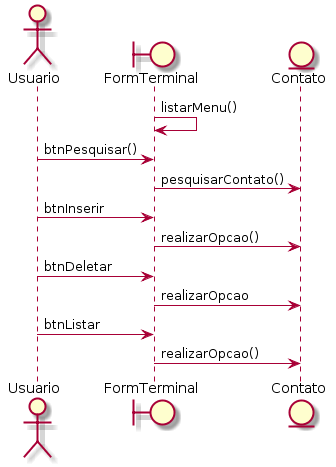

The diagram above was rendered by PlantUML. Its source (embedded in the PNG):
@startuml
actor Usuario
boundary FormTerminal
entity Contato

FormTerminal -> FormTerminal : listarMenu()
Usuario -> FormTerminal : btnPesquisar()
FormTerminal -> Contato : pesquisarContato()
Usuario -> FormTerminal : btnInserir
FormTerminal -> Contato : realizarOpcao()
Usuario -> FormTerminal : btnDeletar
FormTerminal -> Contato : realizarOpcao
Usuario -> FormTerminal : btnListar
FormTerminal -> Contato : realizarOpcao()
@enduml